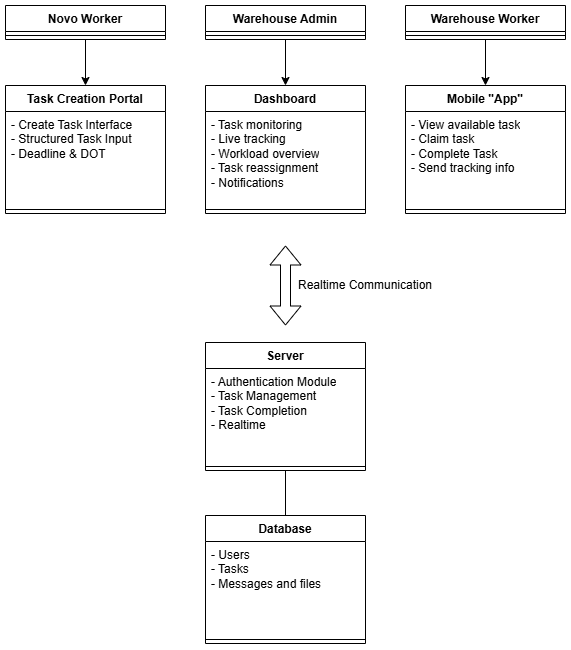

The diagram above was exported from draw.io. Its source (the exported page's mxGraphModel, read from the mxfile embedded in the PNG):
<mxGraphModel dx="2850" dy="792" grid="1" gridSize="10" guides="1" tooltips="1" connect="1" arrows="1" fold="1" page="1" pageScale="1" pageWidth="827" pageHeight="1169" math="0" shadow="0">
  <root>
    <mxCell id="0" />
    <mxCell id="1" parent="0" />
    <mxCell id="SlXWpxzXhklhYyEmLzml-1" parent="1" style="swimlane;fontStyle=1;align=center;verticalAlign=top;childLayout=stackLayout;horizontal=1;startSize=26;horizontalStack=0;resizeParent=1;resizeParentMax=0;resizeLast=0;collapsible=1;marginBottom=0;whiteSpace=wrap;html=1;" value="Novo Worker" vertex="1">
      <mxGeometry height="34" width="160" x="-693" y="40" as="geometry">
        <mxRectangle height="30" width="70" x="230" y="130" as="alternateBounds" />
      </mxGeometry>
    </mxCell>
    <mxCell id="SlXWpxzXhklhYyEmLzml-3" parent="SlXWpxzXhklhYyEmLzml-1" style="line;strokeWidth=1;fillColor=none;align=left;verticalAlign=middle;spacingTop=-1;spacingLeft=3;spacingRight=3;rotatable=0;labelPosition=right;points=[];portConstraint=eastwest;strokeColor=inherit;" value="" vertex="1">
      <mxGeometry height="8" width="160" y="26" as="geometry" />
    </mxCell>
    <mxCell id="SlXWpxzXhklhYyEmLzml-4" parent="1" style="swimlane;fontStyle=1;align=center;verticalAlign=top;childLayout=stackLayout;horizontal=1;startSize=26;horizontalStack=0;resizeParent=1;resizeParentMax=0;resizeLast=0;collapsible=1;marginBottom=0;whiteSpace=wrap;html=1;" value="Warehouse Admin" vertex="1">
      <mxGeometry height="34" width="160" x="-493" y="40" as="geometry">
        <mxRectangle height="30" width="70" x="230" y="130" as="alternateBounds" />
      </mxGeometry>
    </mxCell>
    <mxCell id="SlXWpxzXhklhYyEmLzml-6" parent="SlXWpxzXhklhYyEmLzml-4" style="line;strokeWidth=1;fillColor=none;align=left;verticalAlign=middle;spacingTop=-1;spacingLeft=3;spacingRight=3;rotatable=0;labelPosition=right;points=[];portConstraint=eastwest;strokeColor=inherit;" value="" vertex="1">
      <mxGeometry height="8" width="160" y="26" as="geometry" />
    </mxCell>
    <mxCell id="SlXWpxzXhklhYyEmLzml-7" parent="1" style="swimlane;fontStyle=1;align=center;verticalAlign=top;childLayout=stackLayout;horizontal=1;startSize=26;horizontalStack=0;resizeParent=1;resizeParentMax=0;resizeLast=0;collapsible=1;marginBottom=0;whiteSpace=wrap;html=1;" value="Warehouse Worker" vertex="1">
      <mxGeometry height="34" width="160" x="-293" y="40" as="geometry">
        <mxRectangle height="30" width="70" x="230" y="130" as="alternateBounds" />
      </mxGeometry>
    </mxCell>
    <mxCell id="SlXWpxzXhklhYyEmLzml-9" parent="SlXWpxzXhklhYyEmLzml-7" style="line;strokeWidth=1;fillColor=none;align=left;verticalAlign=middle;spacingTop=-1;spacingLeft=3;spacingRight=3;rotatable=0;labelPosition=right;points=[];portConstraint=eastwest;strokeColor=inherit;" value="" vertex="1">
      <mxGeometry height="8" width="160" y="26" as="geometry" />
    </mxCell>
    <mxCell id="SlXWpxzXhklhYyEmLzml-10" parent="1" style="swimlane;fontStyle=1;align=center;verticalAlign=top;childLayout=stackLayout;horizontal=1;startSize=26;horizontalStack=0;resizeParent=1;resizeParentMax=0;resizeLast=0;collapsible=1;marginBottom=0;whiteSpace=wrap;html=1;" value="Task Creation Portal" vertex="1">
      <mxGeometry height="128" width="160" x="-693" y="120" as="geometry">
        <mxRectangle height="30" width="70" x="230" y="130" as="alternateBounds" />
      </mxGeometry>
    </mxCell>
    <mxCell id="SlXWpxzXhklhYyEmLzml-11" parent="SlXWpxzXhklhYyEmLzml-10" style="text;strokeColor=none;fillColor=none;align=left;verticalAlign=top;spacingLeft=4;spacingRight=4;overflow=hidden;rotatable=0;points=[[0,0.5],[1,0.5]];portConstraint=eastwest;whiteSpace=wrap;html=1;" value="- Create Task Interface&lt;div&gt;- Structured Task Input&lt;/div&gt;&lt;div&gt;- Deadline &amp;amp; DOT&amp;nbsp;&lt;/div&gt;" vertex="1">
      <mxGeometry height="94" width="160" y="26" as="geometry" />
    </mxCell>
    <mxCell id="SlXWpxzXhklhYyEmLzml-12" parent="SlXWpxzXhklhYyEmLzml-10" style="line;strokeWidth=1;fillColor=none;align=left;verticalAlign=middle;spacingTop=-1;spacingLeft=3;spacingRight=3;rotatable=0;labelPosition=right;points=[];portConstraint=eastwest;strokeColor=inherit;" value="" vertex="1">
      <mxGeometry height="8" width="160" y="120" as="geometry" />
    </mxCell>
    <mxCell id="SlXWpxzXhklhYyEmLzml-13" parent="1" style="swimlane;fontStyle=1;align=center;verticalAlign=top;childLayout=stackLayout;horizontal=1;startSize=26;horizontalStack=0;resizeParent=1;resizeParentMax=0;resizeLast=0;collapsible=1;marginBottom=0;whiteSpace=wrap;html=1;" value="Dashboard" vertex="1">
      <mxGeometry height="128" width="160" x="-493" y="120" as="geometry">
        <mxRectangle height="30" width="70" x="230" y="130" as="alternateBounds" />
      </mxGeometry>
    </mxCell>
    <mxCell id="SlXWpxzXhklhYyEmLzml-14" parent="SlXWpxzXhklhYyEmLzml-13" style="text;strokeColor=none;fillColor=none;align=left;verticalAlign=top;spacingLeft=4;spacingRight=4;overflow=hidden;rotatable=0;points=[[0,0.5],[1,0.5]];portConstraint=eastwest;whiteSpace=wrap;html=1;" value="- Task monitoring&lt;div&gt;- Live tracking&lt;/div&gt;&lt;div&gt;- Workload overview&lt;/div&gt;&lt;div&gt;- Task reassignment&lt;/div&gt;&lt;div&gt;- Notifications&lt;/div&gt;" vertex="1">
      <mxGeometry height="94" width="160" y="26" as="geometry" />
    </mxCell>
    <mxCell id="SlXWpxzXhklhYyEmLzml-15" parent="SlXWpxzXhklhYyEmLzml-13" style="line;strokeWidth=1;fillColor=none;align=left;verticalAlign=middle;spacingTop=-1;spacingLeft=3;spacingRight=3;rotatable=0;labelPosition=right;points=[];portConstraint=eastwest;strokeColor=inherit;" value="" vertex="1">
      <mxGeometry height="8" width="160" y="120" as="geometry" />
    </mxCell>
    <mxCell id="SlXWpxzXhklhYyEmLzml-16" parent="1" style="swimlane;fontStyle=1;align=center;verticalAlign=top;childLayout=stackLayout;horizontal=1;startSize=26;horizontalStack=0;resizeParent=1;resizeParentMax=0;resizeLast=0;collapsible=1;marginBottom=0;whiteSpace=wrap;html=1;" value="Mobile &quot;App&quot;" vertex="1">
      <mxGeometry height="128" width="160" x="-293" y="120" as="geometry">
        <mxRectangle height="30" width="70" x="230" y="130" as="alternateBounds" />
      </mxGeometry>
    </mxCell>
    <mxCell id="SlXWpxzXhklhYyEmLzml-17" parent="SlXWpxzXhklhYyEmLzml-16" style="text;strokeColor=none;fillColor=none;align=left;verticalAlign=top;spacingLeft=4;spacingRight=4;overflow=hidden;rotatable=0;points=[[0,0.5],[1,0.5]];portConstraint=eastwest;whiteSpace=wrap;html=1;" value="- View available task&lt;div&gt;- Claim task&lt;/div&gt;&lt;div&gt;- Complete Task&lt;/div&gt;&lt;div&gt;- Send tracking info&lt;/div&gt;" vertex="1">
      <mxGeometry height="94" width="160" y="26" as="geometry" />
    </mxCell>
    <mxCell id="SlXWpxzXhklhYyEmLzml-18" parent="SlXWpxzXhklhYyEmLzml-16" style="line;strokeWidth=1;fillColor=none;align=left;verticalAlign=middle;spacingTop=-1;spacingLeft=3;spacingRight=3;rotatable=0;labelPosition=right;points=[];portConstraint=eastwest;strokeColor=inherit;" value="" vertex="1">
      <mxGeometry height="8" width="160" y="120" as="geometry" />
    </mxCell>
    <mxCell id="SlXWpxzXhklhYyEmLzml-19" edge="1" parent="1" style="shape=flexArrow;endArrow=classic;startArrow=classic;html=1;rounded=0;" value="">
      <mxGeometry height="100" relative="1" width="100" as="geometry">
        <mxPoint x="-413" y="360" as="sourcePoint" />
        <mxPoint x="-413" y="280" as="targetPoint" />
      </mxGeometry>
    </mxCell>
    <mxCell id="SlXWpxzXhklhYyEmLzml-20" parent="1" style="text;html=1;whiteSpace=wrap;strokeColor=none;fillColor=none;align=center;verticalAlign=middle;rounded=0;movable=1;resizable=1;rotatable=1;deletable=1;editable=1;locked=0;connectable=1;" value="Realtime Communication" vertex="1">
      <mxGeometry height="30" width="140" x="-403" y="305" as="geometry" />
    </mxCell>
    <mxCell id="SlXWpxzXhklhYyEmLzml-21" parent="1" style="swimlane;fontStyle=1;align=center;verticalAlign=top;childLayout=stackLayout;horizontal=1;startSize=26;horizontalStack=0;resizeParent=1;resizeParentMax=0;resizeLast=0;collapsible=1;marginBottom=0;whiteSpace=wrap;html=1;" value="Server" vertex="1">
      <mxGeometry height="128" width="160" x="-493" y="377" as="geometry">
        <mxRectangle height="30" width="70" x="230" y="130" as="alternateBounds" />
      </mxGeometry>
    </mxCell>
    <mxCell id="SlXWpxzXhklhYyEmLzml-22" parent="SlXWpxzXhklhYyEmLzml-21" style="text;strokeColor=none;fillColor=none;align=left;verticalAlign=top;spacingLeft=4;spacingRight=4;overflow=hidden;rotatable=0;points=[[0,0.5],[1,0.5]];portConstraint=eastwest;whiteSpace=wrap;html=1;" value="- Authentication Module&lt;div&gt;- Task Management&lt;/div&gt;&lt;div&gt;- Task Completion&lt;/div&gt;&lt;div&gt;- Realtime&lt;/div&gt;" vertex="1">
      <mxGeometry height="94" width="160" y="26" as="geometry" />
    </mxCell>
    <mxCell id="SlXWpxzXhklhYyEmLzml-23" parent="SlXWpxzXhklhYyEmLzml-21" style="line;strokeWidth=1;fillColor=none;align=left;verticalAlign=middle;spacingTop=-1;spacingLeft=3;spacingRight=3;rotatable=0;labelPosition=right;points=[];portConstraint=eastwest;strokeColor=inherit;" value="" vertex="1">
      <mxGeometry height="8" width="160" y="120" as="geometry" />
    </mxCell>
    <mxCell id="SlXWpxzXhklhYyEmLzml-24" parent="1" style="swimlane;fontStyle=1;align=center;verticalAlign=top;childLayout=stackLayout;horizontal=1;startSize=26;horizontalStack=0;resizeParent=1;resizeParentMax=0;resizeLast=0;collapsible=1;marginBottom=0;whiteSpace=wrap;html=1;" value="Database" vertex="1">
      <mxGeometry height="128" width="160" x="-493" y="550" as="geometry">
        <mxRectangle height="30" width="70" x="230" y="130" as="alternateBounds" />
      </mxGeometry>
    </mxCell>
    <mxCell id="SlXWpxzXhklhYyEmLzml-25" parent="SlXWpxzXhklhYyEmLzml-24" style="text;strokeColor=none;fillColor=none;align=left;verticalAlign=top;spacingLeft=4;spacingRight=4;overflow=hidden;rotatable=0;points=[[0,0.5],[1,0.5]];portConstraint=eastwest;whiteSpace=wrap;html=1;" value="- Users&lt;div&gt;- Tasks&lt;/div&gt;&lt;div&gt;- Messages and files&lt;/div&gt;" vertex="1">
      <mxGeometry height="94" width="160" y="26" as="geometry" />
    </mxCell>
    <mxCell id="SlXWpxzXhklhYyEmLzml-26" parent="SlXWpxzXhklhYyEmLzml-24" style="line;strokeWidth=1;fillColor=none;align=left;verticalAlign=middle;spacingTop=-1;spacingLeft=3;spacingRight=3;rotatable=0;labelPosition=right;points=[];portConstraint=eastwest;strokeColor=inherit;" value="" vertex="1">
      <mxGeometry height="8" width="160" y="120" as="geometry" />
    </mxCell>
    <mxCell id="SlXWpxzXhklhYyEmLzml-27" edge="1" parent="1" source="SlXWpxzXhklhYyEmLzml-24" style="endArrow=none;html=1;rounded=0;entryX=0.5;entryY=1;entryDx=0;entryDy=0;exitX=0.5;exitY=0;exitDx=0;exitDy=0;" target="SlXWpxzXhklhYyEmLzml-21" value="">
      <mxGeometry height="50" relative="1" width="50" as="geometry">
        <mxPoint x="87" y="440" as="sourcePoint" />
        <mxPoint x="137" y="390" as="targetPoint" />
      </mxGeometry>
    </mxCell>
    <mxCell id="SlXWpxzXhklhYyEmLzml-28" edge="1" parent="1" source="SlXWpxzXhklhYyEmLzml-7" style="endArrow=classic;html=1;rounded=0;exitX=0.5;exitY=1;exitDx=0;exitDy=0;" target="SlXWpxzXhklhYyEmLzml-16" value="">
      <mxGeometry height="50" relative="1" width="50" as="geometry">
        <mxPoint x="87" y="240" as="sourcePoint" />
        <mxPoint x="137" y="190" as="targetPoint" />
      </mxGeometry>
    </mxCell>
    <mxCell id="SlXWpxzXhklhYyEmLzml-29" edge="1" parent="1" source="SlXWpxzXhklhYyEmLzml-4" style="endArrow=classic;html=1;rounded=0;exitX=0.5;exitY=1;exitDx=0;exitDy=0;entryX=0.5;entryY=0;entryDx=0;entryDy=0;" target="SlXWpxzXhklhYyEmLzml-13" value="">
      <mxGeometry height="50" relative="1" width="50" as="geometry">
        <mxPoint x="-423" y="180" as="sourcePoint" />
        <mxPoint x="-423" y="212" as="targetPoint" />
      </mxGeometry>
    </mxCell>
    <mxCell id="SlXWpxzXhklhYyEmLzml-30" edge="1" parent="1" source="SlXWpxzXhklhYyEmLzml-1" style="endArrow=classic;html=1;rounded=0;exitX=0.5;exitY=1;exitDx=0;exitDy=0;entryX=0.5;entryY=0;entryDx=0;entryDy=0;" target="SlXWpxzXhklhYyEmLzml-10" value="">
      <mxGeometry height="50" relative="1" width="50" as="geometry">
        <mxPoint x="-623" y="180" as="sourcePoint" />
        <mxPoint x="-623" y="212" as="targetPoint" />
      </mxGeometry>
    </mxCell>
  </root>
</mxGraphModel>